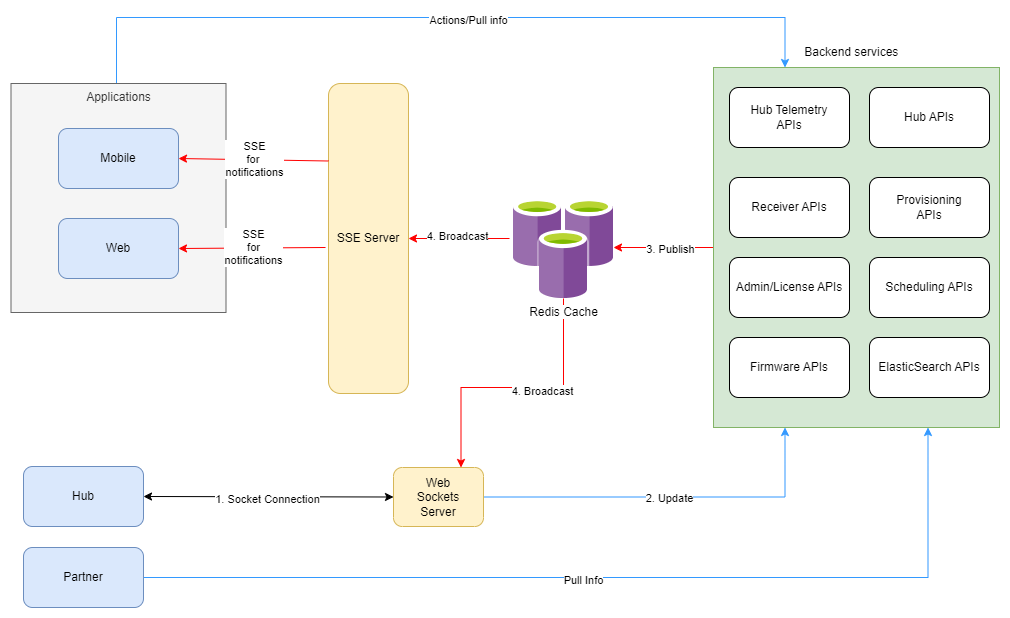

The diagram above was exported from draw.io. Its source (the exported page's mxGraphModel, read from the mxfile embedded in the PNG):
<mxGraphModel dx="1434" dy="746" grid="1" gridSize="10" guides="1" tooltips="1" connect="1" arrows="1" fold="1" page="1" pageScale="1" pageWidth="850" pageHeight="1100" math="0" shadow="0">
  <root>
    <mxCell id="0" />
    <mxCell id="1" parent="0" />
    <mxCell id="_ZUfTsOpJ8JnZV1sAFwO-5" style="edgeStyle=orthogonalEdgeStyle;rounded=0;orthogonalLoop=1;jettySize=auto;html=1;fillColor=#f8cecc;strokeColor=#FF0000;" parent="1" source="fft_ZOHK23znVb5S3Era-1" target="Q34k3Zjby_QctrCtlyAC-1" edge="1">
      <mxGeometry relative="1" as="geometry">
        <mxPoint x="500" y="743" as="targetPoint" />
        <Array as="points">
          <mxPoint x="730" y="631" />
          <mxPoint x="730" y="631" />
        </Array>
      </mxGeometry>
    </mxCell>
    <mxCell id="2IHjiivvs32n4sneykXm-7" value="Text" style="edgeLabel;html=1;align=center;verticalAlign=middle;resizable=0;points=[];" parent="_ZUfTsOpJ8JnZV1sAFwO-5" vertex="1" connectable="0">
      <mxGeometry x="-0.18" relative="1" as="geometry">
        <mxPoint as="offset" />
      </mxGeometry>
    </mxCell>
    <mxCell id="2IHjiivvs32n4sneykXm-10" value="3. Publish" style="edgeLabel;html=1;align=center;verticalAlign=middle;resizable=0;points=[];" parent="_ZUfTsOpJ8JnZV1sAFwO-5" vertex="1" connectable="0">
      <mxGeometry x="-0.12" y="1" relative="1" as="geometry">
        <mxPoint as="offset" />
      </mxGeometry>
    </mxCell>
    <mxCell id="fft_ZOHK23znVb5S3Era-1" value="" style="rounded=0;whiteSpace=wrap;html=1;fillColor=#d5e8d4;strokeColor=#82b366;" parent="1" vertex="1">
      <mxGeometry x="730" y="450" width="286" height="360" as="geometry" />
    </mxCell>
    <mxCell id="Q34k3Zjby_QctrCtlyAC-4" style="edgeStyle=orthogonalEdgeStyle;rounded=0;orthogonalLoop=1;jettySize=auto;html=1;entryX=0.25;entryY=0;entryDx=0;entryDy=0;strokeColor=#3399FF;" parent="1" source="fft_ZOHK23znVb5S3Era-2" target="fft_ZOHK23znVb5S3Era-1" edge="1">
      <mxGeometry relative="1" as="geometry">
        <Array as="points">
          <mxPoint x="133" y="400" />
          <mxPoint x="802" y="400" />
        </Array>
      </mxGeometry>
    </mxCell>
    <mxCell id="2IHjiivvs32n4sneykXm-4" value="Actions/Pull info" style="edgeLabel;html=1;align=center;verticalAlign=middle;resizable=0;points=[];" parent="Q34k3Zjby_QctrCtlyAC-4" vertex="1" connectable="0">
      <mxGeometry x="0.0638" y="-2" relative="1" as="geometry">
        <mxPoint as="offset" />
      </mxGeometry>
    </mxCell>
    <mxCell id="fft_ZOHK23znVb5S3Era-2" value="Applications" style="rounded=0;whiteSpace=wrap;html=1;fillColor=#f5f5f5;verticalAlign=top;fontColor=#333333;strokeColor=#666666;" parent="1" vertex="1">
      <mxGeometry x="27.5" y="466" width="215" height="229" as="geometry" />
    </mxCell>
    <mxCell id="fft_ZOHK23znVb5S3Era-3" value="Mobile" style="rounded=1;whiteSpace=wrap;html=1;fillColor=#dae8fc;strokeColor=#6c8ebf;" parent="1" vertex="1">
      <mxGeometry x="75" y="511" width="120" height="60" as="geometry" />
    </mxCell>
    <mxCell id="fft_ZOHK23znVb5S3Era-4" value="Web" style="rounded=1;whiteSpace=wrap;html=1;fillColor=#dae8fc;strokeColor=#6c8ebf;" parent="1" vertex="1">
      <mxGeometry x="75" y="601" width="120" height="60" as="geometry" />
    </mxCell>
    <mxCell id="fft_ZOHK23znVb5S3Era-5" value="Hub" style="rounded=1;whiteSpace=wrap;html=1;fillColor=#dae8fc;strokeColor=#6c8ebf;" parent="1" vertex="1">
      <mxGeometry x="40" y="849" width="120" height="60" as="geometry" />
    </mxCell>
    <mxCell id="G1ngEh4JhaTeKRXIfl2Z-16" style="edgeStyle=orthogonalEdgeStyle;rounded=0;orthogonalLoop=1;jettySize=auto;html=1;entryX=0.75;entryY=1;entryDx=0;entryDy=0;exitX=1;exitY=0.5;exitDx=0;exitDy=0;strokeColor=#3399FF;" parent="1" source="fft_ZOHK23znVb5S3Era-7" target="fft_ZOHK23znVb5S3Era-1" edge="1">
      <mxGeometry relative="1" as="geometry">
        <mxPoint x="750" y="870" as="targetPoint" />
        <mxPoint x="260" y="960" as="sourcePoint" />
      </mxGeometry>
    </mxCell>
    <mxCell id="2IHjiivvs32n4sneykXm-16" value="Pull Info" style="edgeLabel;html=1;align=center;verticalAlign=middle;resizable=0;points=[];" parent="G1ngEh4JhaTeKRXIfl2Z-16" vertex="1" connectable="0">
      <mxGeometry x="-0.0605" y="-2" relative="1" as="geometry">
        <mxPoint as="offset" />
      </mxGeometry>
    </mxCell>
    <mxCell id="fft_ZOHK23znVb5S3Era-7" value="Partner" style="rounded=1;whiteSpace=wrap;html=1;fillColor=#dae8fc;strokeColor=#6c8ebf;" parent="1" vertex="1">
      <mxGeometry x="40" y="930" width="120" height="60" as="geometry" />
    </mxCell>
    <mxCell id="fft_ZOHK23znVb5S3Era-8" value="Hub APIs" style="rounded=1;whiteSpace=wrap;html=1;" parent="1" vertex="1">
      <mxGeometry x="886" y="470" width="120" height="60" as="geometry" />
    </mxCell>
    <mxCell id="fft_ZOHK23znVb5S3Era-9" value="Receiver APIs" style="rounded=1;whiteSpace=wrap;html=1;" parent="1" vertex="1">
      <mxGeometry x="746" y="560" width="120" height="60" as="geometry" />
    </mxCell>
    <mxCell id="fft_ZOHK23znVb5S3Era-10" value="Admin/License APIs" style="rounded=1;whiteSpace=wrap;html=1;" parent="1" vertex="1">
      <mxGeometry x="746" y="640" width="120" height="60" as="geometry" />
    </mxCell>
    <mxCell id="fft_ZOHK23znVb5S3Era-11" value="Hub Telemetry&lt;div&gt;APIs&lt;/div&gt;" style="rounded=1;whiteSpace=wrap;html=1;" parent="1" vertex="1">
      <mxGeometry x="746" y="470" width="120" height="60" as="geometry" />
    </mxCell>
    <mxCell id="fft_ZOHK23znVb5S3Era-13" value="Provisioning&lt;div&gt;APIs&lt;/div&gt;" style="rounded=1;whiteSpace=wrap;html=1;" parent="1" vertex="1">
      <mxGeometry x="886" y="560" width="120" height="60" as="geometry" />
    </mxCell>
    <mxCell id="fft_ZOHK23znVb5S3Era-14" value="Scheduling APIs" style="rounded=1;whiteSpace=wrap;html=1;" parent="1" vertex="1">
      <mxGeometry x="886" y="640" width="120" height="60" as="geometry" />
    </mxCell>
    <mxCell id="fft_ZOHK23znVb5S3Era-15" value="Firmware APIs" style="rounded=1;whiteSpace=wrap;html=1;" parent="1" vertex="1">
      <mxGeometry x="746" y="720" width="120" height="60" as="geometry" />
    </mxCell>
    <mxCell id="fft_ZOHK23znVb5S3Era-16" value="ElasticSearch APIs" style="rounded=1;whiteSpace=wrap;html=1;" parent="1" vertex="1">
      <mxGeometry x="886" y="720" width="120" height="60" as="geometry" />
    </mxCell>
    <mxCell id="fft_ZOHK23znVb5S3Era-17" value="SSE Server" style="rounded=1;whiteSpace=wrap;html=1;fillColor=#fff2cc;strokeColor=#d6b656;" parent="1" vertex="1">
      <mxGeometry x="345" y="466" width="80" height="310" as="geometry" />
    </mxCell>
    <mxCell id="fft_ZOHK23znVb5S3Era-18" style="edgeStyle=orthogonalEdgeStyle;rounded=0;orthogonalLoop=1;jettySize=auto;html=1;exitX=0.5;exitY=1;exitDx=0;exitDy=0;" parent="1" source="fft_ZOHK23znVb5S3Era-2" target="fft_ZOHK23znVb5S3Era-2" edge="1">
      <mxGeometry relative="1" as="geometry" />
    </mxCell>
    <mxCell id="2IHjiivvs32n4sneykXm-8" style="edgeStyle=orthogonalEdgeStyle;rounded=0;orthogonalLoop=1;jettySize=auto;html=1;exitX=1;exitY=0.5;exitDx=0;exitDy=0;entryX=0.25;entryY=1;entryDx=0;entryDy=0;strokeColor=#3399FF;" parent="1" source="fft_ZOHK23znVb5S3Era-22" target="fft_ZOHK23znVb5S3Era-1" edge="1">
      <mxGeometry relative="1" as="geometry" />
    </mxCell>
    <mxCell id="2IHjiivvs32n4sneykXm-9" value="2. Update" style="edgeLabel;html=1;align=center;verticalAlign=middle;resizable=0;points=[];" parent="2IHjiivvs32n4sneykXm-8" vertex="1" connectable="0">
      <mxGeometry x="-0.0027" relative="1" as="geometry">
        <mxPoint y="1" as="offset" />
      </mxGeometry>
    </mxCell>
    <mxCell id="fft_ZOHK23znVb5S3Era-22" value="Web&lt;div&gt;Sockets&lt;/div&gt;&lt;div&gt;Server&lt;/div&gt;" style="rounded=1;whiteSpace=wrap;html=1;fillColor=#fff2cc;strokeColor=#d6b656;" parent="1" vertex="1">
      <mxGeometry x="410" y="850" width="90" height="59" as="geometry" />
    </mxCell>
    <mxCell id="n79Byt1YTtOv4_WPGVGu-1" value="Backend services&amp;nbsp;" style="text;html=1;align=center;verticalAlign=middle;whiteSpace=wrap;rounded=0;" parent="1" vertex="1">
      <mxGeometry x="810" y="420" width="120" height="30" as="geometry" />
    </mxCell>
    <mxCell id="G1ngEh4JhaTeKRXIfl2Z-9" value="" style="endArrow=classic;html=1;rounded=0;exitX=0;exitY=0.25;exitDx=0;exitDy=0;strokeColor=#FF0000;" parent="1" source="fft_ZOHK23znVb5S3Era-17" edge="1">
      <mxGeometry width="50" height="50" relative="1" as="geometry">
        <mxPoint x="430" y="550" as="sourcePoint" />
        <mxPoint x="195" y="541" as="targetPoint" />
      </mxGeometry>
    </mxCell>
    <mxCell id="G1ngEh4JhaTeKRXIfl2Z-10" value="SSE&lt;div&gt;for&amp;nbsp;&lt;/div&gt;&lt;div&gt;notifications&lt;/div&gt;" style="edgeLabel;html=1;align=center;verticalAlign=middle;resizable=0;points=[];" parent="G1ngEh4JhaTeKRXIfl2Z-9" vertex="1" connectable="0">
      <mxGeometry x="-0.0048" y="-1" relative="1" as="geometry">
        <mxPoint as="offset" />
      </mxGeometry>
    </mxCell>
    <mxCell id="G1ngEh4JhaTeKRXIfl2Z-11" value="" style="endArrow=classic;html=1;rounded=0;exitX=-0.037;exitY=0.529;exitDx=0;exitDy=0;exitPerimeter=0;entryX=1;entryY=0.5;entryDx=0;entryDy=0;strokeColor=#FF0000;" parent="1" source="fft_ZOHK23znVb5S3Era-17" target="fft_ZOHK23znVb5S3Era-4" edge="1">
      <mxGeometry width="50" height="50" relative="1" as="geometry">
        <mxPoint x="400" y="623" as="sourcePoint" />
        <mxPoint x="199" y="619" as="targetPoint" />
      </mxGeometry>
    </mxCell>
    <mxCell id="G1ngEh4JhaTeKRXIfl2Z-12" value="SSE&lt;div&gt;for&lt;/div&gt;&lt;div&gt;notifications&lt;/div&gt;" style="edgeLabel;html=1;align=center;verticalAlign=middle;resizable=0;points=[];" parent="G1ngEh4JhaTeKRXIfl2Z-11" vertex="1" connectable="0">
      <mxGeometry x="-0.0048" y="-1" relative="1" as="geometry">
        <mxPoint as="offset" />
      </mxGeometry>
    </mxCell>
    <mxCell id="_ZUfTsOpJ8JnZV1sAFwO-4" style="edgeStyle=orthogonalEdgeStyle;rounded=0;orthogonalLoop=1;jettySize=auto;html=1;strokeColor=#FF0000;" parent="1" target="fft_ZOHK23znVb5S3Era-17" edge="1">
      <mxGeometry relative="1" as="geometry">
        <mxPoint x="526" y="621" as="sourcePoint" />
        <Array as="points">
          <mxPoint x="470" y="621" />
          <mxPoint x="470" y="621" />
        </Array>
      </mxGeometry>
    </mxCell>
    <mxCell id="2IHjiivvs32n4sneykXm-6" value="4. Broadcast" style="edgeLabel;html=1;align=center;verticalAlign=middle;resizable=0;points=[];" parent="_ZUfTsOpJ8JnZV1sAFwO-4" vertex="1" connectable="0">
      <mxGeometry x="0.0495" y="-3" relative="1" as="geometry">
        <mxPoint as="offset" />
      </mxGeometry>
    </mxCell>
    <mxCell id="Q34k3Zjby_QctrCtlyAC-6" style="edgeStyle=orthogonalEdgeStyle;rounded=0;orthogonalLoop=1;jettySize=auto;html=1;entryX=0.75;entryY=0;entryDx=0;entryDy=0;strokeColor=#FF0000;" parent="1" source="Q34k3Zjby_QctrCtlyAC-1" target="fft_ZOHK23znVb5S3Era-22" edge="1">
      <mxGeometry relative="1" as="geometry">
        <Array as="points">
          <mxPoint x="580" y="770" />
          <mxPoint x="478" y="770" />
        </Array>
      </mxGeometry>
    </mxCell>
    <mxCell id="2IHjiivvs32n4sneykXm-5" value="4. Broadcast" style="edgeLabel;html=1;align=center;verticalAlign=middle;resizable=0;points=[];" parent="Q34k3Zjby_QctrCtlyAC-6" vertex="1" connectable="0">
      <mxGeometry x="-0.1823" y="3" relative="1" as="geometry">
        <mxPoint as="offset" />
      </mxGeometry>
    </mxCell>
    <mxCell id="Q34k3Zjby_QctrCtlyAC-1" value="Redis Cache" style="image;sketch=0;aspect=fixed;html=1;points=[];align=center;fontSize=12;image=img/lib/mscae/Azure_Cache_for_Redis.svg;" parent="1" vertex="1">
      <mxGeometry x="530" y="581" width="100" height="100" as="geometry" />
    </mxCell>
    <mxCell id="2IHjiivvs32n4sneykXm-14" value="" style="endArrow=classic;startArrow=classic;html=1;rounded=0;entryX=0;entryY=0.5;entryDx=0;entryDy=0;exitX=1;exitY=0.5;exitDx=0;exitDy=0;" parent="1" source="fft_ZOHK23znVb5S3Era-5" target="fft_ZOHK23znVb5S3Era-22" edge="1">
      <mxGeometry width="50" height="50" relative="1" as="geometry">
        <mxPoint x="210" y="840" as="sourcePoint" />
        <mxPoint x="260" y="790" as="targetPoint" />
        <Array as="points" />
      </mxGeometry>
    </mxCell>
    <mxCell id="2IHjiivvs32n4sneykXm-15" value="1. Socket Connection" style="edgeLabel;html=1;align=center;verticalAlign=middle;resizable=0;points=[];" parent="2IHjiivvs32n4sneykXm-14" vertex="1" connectable="0">
      <mxGeometry x="-0.0079" y="-2" relative="1" as="geometry">
        <mxPoint as="offset" />
      </mxGeometry>
    </mxCell>
  </root>
</mxGraphModel>